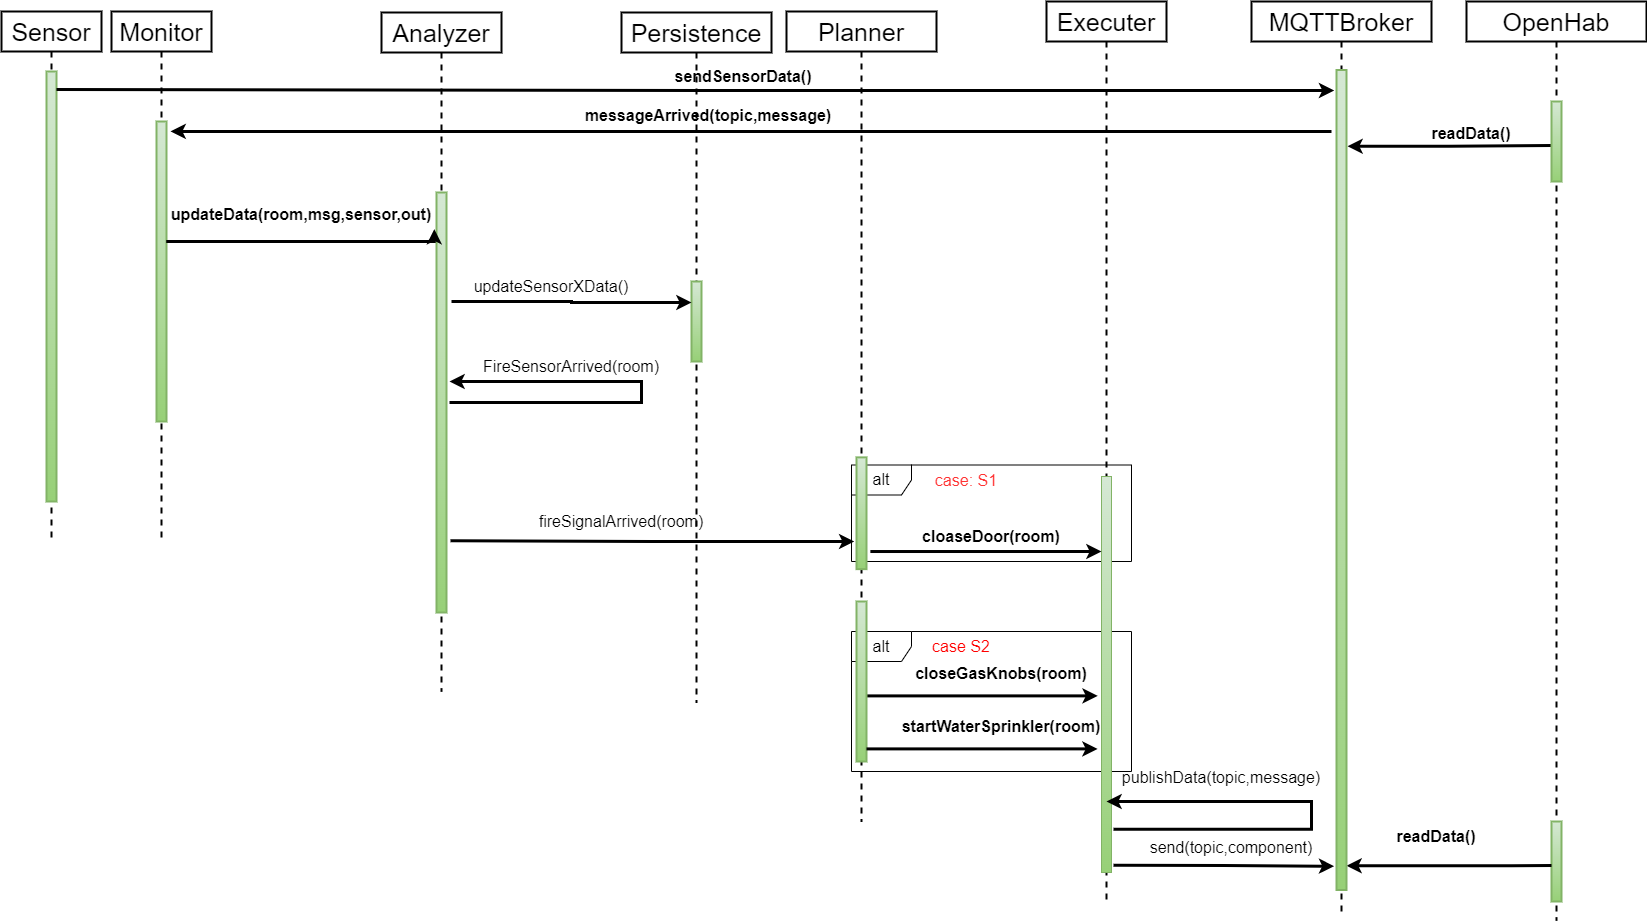

The diagram above was exported from draw.io. Its source (the exported page's mxGraphModel, read from the mxfile embedded in the PNG):
<mxGraphModel dx="1422" dy="697" grid="1" gridSize="10" guides="1" tooltips="1" connect="1" arrows="1" fold="1" page="1" pageScale="1" pageWidth="827" pageHeight="1169" math="0" shadow="0">
  <root>
    <mxCell id="DI1pDuy2vhT2tQpzgcXB-0" />
    <mxCell id="DI1pDuy2vhT2tQpzgcXB-1" parent="DI1pDuy2vhT2tQpzgcXB-0" />
    <mxCell id="DI1pDuy2vhT2tQpzgcXB-3" value="alt" style="shape=umlFrame;whiteSpace=wrap;html=1;fontSize=16;strokeColor=#000000;strokeWidth=1;" vertex="1" parent="DI1pDuy2vhT2tQpzgcXB-1">
      <mxGeometry x="870" y="650" width="280" height="140" as="geometry" />
    </mxCell>
    <mxCell id="DI1pDuy2vhT2tQpzgcXB-4" value="alt" style="shape=umlFrame;whiteSpace=wrap;html=1;fontSize=16;strokeColor=#000000;strokeWidth=1;" vertex="1" parent="DI1pDuy2vhT2tQpzgcXB-1">
      <mxGeometry x="870" y="483.5" width="280" height="96.5" as="geometry" />
    </mxCell>
    <mxCell id="DI1pDuy2vhT2tQpzgcXB-5" style="edgeStyle=orthogonalEdgeStyle;rounded=0;orthogonalLoop=1;jettySize=auto;html=1;fontSize=16;startArrow=none;startFill=0;endArrow=classic;endFill=1;strokeWidth=3;exitX=1.011;exitY=0.59;exitDx=0;exitDy=0;exitPerimeter=0;entryX=-0.376;entryY=0.554;entryDx=0;entryDy=0;entryPerimeter=0;" edge="1" parent="DI1pDuy2vhT2tQpzgcXB-1" source="DI1pDuy2vhT2tQpzgcXB-32" target="DI1pDuy2vhT2tQpzgcXB-37">
      <mxGeometry relative="1" as="geometry">
        <mxPoint x="955" y="712.7738095238094" as="sourcePoint" />
        <mxPoint x="1090" y="720" as="targetPoint" />
      </mxGeometry>
    </mxCell>
    <mxCell id="DI1pDuy2vhT2tQpzgcXB-6" value="Sensor" style="shape=umlLifeline;perimeter=lifelinePerimeter;whiteSpace=wrap;html=1;container=1;collapsible=0;recursiveResize=0;outlineConnect=0;fontSize=25;strokeWidth=2;" vertex="1" parent="DI1pDuy2vhT2tQpzgcXB-1">
      <mxGeometry x="20" y="30" width="100" height="530" as="geometry" />
    </mxCell>
    <mxCell id="DI1pDuy2vhT2tQpzgcXB-7" value="" style="html=1;points=[];perimeter=orthogonalPerimeter;fontSize=25;strokeWidth=2;fillColor=#d5e8d4;gradientColor=#97d077;strokeColor=#82b366;" vertex="1" parent="DI1pDuy2vhT2tQpzgcXB-6">
      <mxGeometry x="45" y="60" width="10" height="430" as="geometry" />
    </mxCell>
    <mxCell id="DI1pDuy2vhT2tQpzgcXB-8" value="Monitor" style="shape=umlLifeline;perimeter=lifelinePerimeter;whiteSpace=wrap;html=1;container=1;collapsible=0;recursiveResize=0;outlineConnect=0;fontSize=25;strokeWidth=2;strokeColor=#000000;" vertex="1" parent="DI1pDuy2vhT2tQpzgcXB-1">
      <mxGeometry x="130" y="30" width="100" height="530" as="geometry" />
    </mxCell>
    <mxCell id="DI1pDuy2vhT2tQpzgcXB-9" value="" style="html=1;points=[];perimeter=orthogonalPerimeter;fontSize=16;strokeColor=#82b366;strokeWidth=2;fillColor=#d5e8d4;gradientColor=#97d077;" vertex="1" parent="DI1pDuy2vhT2tQpzgcXB-8">
      <mxGeometry x="45" y="110" width="10" height="300" as="geometry" />
    </mxCell>
    <mxCell id="DI1pDuy2vhT2tQpzgcXB-10" value="Analyzer" style="shape=umlLifeline;perimeter=lifelinePerimeter;whiteSpace=wrap;html=1;container=1;collapsible=0;recursiveResize=0;outlineConnect=0;fontSize=25;strokeWidth=2;" vertex="1" parent="DI1pDuy2vhT2tQpzgcXB-1">
      <mxGeometry x="400" y="31" width="120" height="679" as="geometry" />
    </mxCell>
    <mxCell id="DI1pDuy2vhT2tQpzgcXB-11" value="" style="html=1;points=[];perimeter=orthogonalPerimeter;fontSize=16;strokeColor=#82b366;strokeWidth=2;fillColor=#d5e8d4;gradientColor=#97d077;" vertex="1" parent="DI1pDuy2vhT2tQpzgcXB-10">
      <mxGeometry x="55" y="180" width="10" height="420" as="geometry" />
    </mxCell>
    <mxCell id="DI1pDuy2vhT2tQpzgcXB-12" value="Persistence" style="shape=umlLifeline;perimeter=lifelinePerimeter;whiteSpace=wrap;html=1;container=0;collapsible=0;recursiveResize=0;outlineConnect=0;fontSize=25;strokeWidth=2;" vertex="1" parent="DI1pDuy2vhT2tQpzgcXB-1">
      <mxGeometry x="640" y="31" width="150" height="690" as="geometry" />
    </mxCell>
    <mxCell id="DI1pDuy2vhT2tQpzgcXB-13" value="Planner" style="shape=umlLifeline;perimeter=lifelinePerimeter;whiteSpace=wrap;html=1;container=0;collapsible=0;recursiveResize=0;outlineConnect=0;fontSize=25;strokeWidth=2;" vertex="1" parent="DI1pDuy2vhT2tQpzgcXB-1">
      <mxGeometry x="805" y="30" width="150" height="810" as="geometry" />
    </mxCell>
    <mxCell id="DI1pDuy2vhT2tQpzgcXB-14" value="Executer&lt;span style=&quot;color: rgba(0, 0, 0, 0); font-family: monospace; font-size: 0px; text-align: start;&quot;&gt;%3CmxGraphModel%3E%3Croot%3E%3CmxCell%20id%3D%220%22%2F%3E%3CmxCell%20id%3D%221%22%20parent%3D%220%22%2F%3E%3CmxCell%20id%3D%222%22%20value%3D%22Planner%22%20style%3D%22shape%3DumlLifeline%3Bperimeter%3DlifelinePerimeter%3BwhiteSpace%3Dwrap%3Bhtml%3D1%3Bcontainer%3D1%3Bcollapsible%3D0%3BrecursiveResize%3D0%3BoutlineConnect%3D0%3BfontSize%3D25%3BstrokeWidth%3D5%3B%22%20vertex%3D%221%22%20parent%3D%221%22%3E%3CmxGeometry%20x%3D%22620%22%20y%3D%2230%22%20width%3D%22120%22%20height%3D%22300%22%20as%3D%22geometry%22%2F%3E%3C%2FmxCell%3E%3C%2Froot%3E%3C%2FmxGraphModel%3E&lt;/span&gt;" style="shape=umlLifeline;perimeter=lifelinePerimeter;whiteSpace=wrap;html=1;container=1;collapsible=0;recursiveResize=0;outlineConnect=0;fontSize=25;strokeWidth=2;" vertex="1" parent="DI1pDuy2vhT2tQpzgcXB-1">
      <mxGeometry x="1065" y="20" width="120" height="900" as="geometry" />
    </mxCell>
    <mxCell id="DI1pDuy2vhT2tQpzgcXB-15" value="MQTTBroker" style="shape=umlLifeline;perimeter=lifelinePerimeter;whiteSpace=wrap;html=1;container=0;collapsible=0;recursiveResize=0;outlineConnect=0;fontSize=25;strokeWidth=2;" vertex="1" parent="DI1pDuy2vhT2tQpzgcXB-1">
      <mxGeometry x="1270" y="20" width="180" height="910" as="geometry" />
    </mxCell>
    <mxCell id="DI1pDuy2vhT2tQpzgcXB-16" value="OpenHab" style="shape=umlLifeline;perimeter=lifelinePerimeter;whiteSpace=wrap;html=1;container=1;collapsible=0;recursiveResize=0;outlineConnect=0;fontSize=25;strokeWidth=2;" vertex="1" parent="DI1pDuy2vhT2tQpzgcXB-1">
      <mxGeometry x="1485" y="20" width="180" height="919" as="geometry" />
    </mxCell>
    <mxCell id="DI1pDuy2vhT2tQpzgcXB-17" value="" style="html=1;points=[];perimeter=orthogonalPerimeter;fontSize=16;strokeColor=#82b366;strokeWidth=2;fillColor=#d5e8d4;gradientColor=#97d077;" vertex="1" parent="DI1pDuy2vhT2tQpzgcXB-16">
      <mxGeometry x="85" y="820" width="10" height="80" as="geometry" />
    </mxCell>
    <mxCell id="DI1pDuy2vhT2tQpzgcXB-18" style="edgeStyle=orthogonalEdgeStyle;rounded=0;orthogonalLoop=1;jettySize=auto;html=1;fontSize=16;startArrow=classic;startFill=1;endArrow=none;endFill=0;strokeWidth=3;exitX=1.1;exitY=0.093;exitDx=0;exitDy=0;exitPerimeter=0;" edge="1" parent="DI1pDuy2vhT2tQpzgcXB-16">
      <mxGeometry relative="1" as="geometry">
        <mxPoint x="-119.99999999999955" y="864.26" as="sourcePoint" />
        <mxPoint x="85" y="864" as="targetPoint" />
        <Array as="points">
          <mxPoint x="45" y="864" />
          <mxPoint x="45" y="864" />
        </Array>
      </mxGeometry>
    </mxCell>
    <mxCell id="DI1pDuy2vhT2tQpzgcXB-19" style="edgeStyle=orthogonalEdgeStyle;rounded=0;orthogonalLoop=1;jettySize=auto;html=1;fontSize=25;startArrow=classic;startFill=1;endArrow=none;endFill=0;strokeWidth=3;entryX=1;entryY=0.042;entryDx=0;entryDy=0;entryPerimeter=0;exitX=-0.233;exitY=0.025;exitDx=0;exitDy=0;exitPerimeter=0;" edge="1" parent="DI1pDuy2vhT2tQpzgcXB-1" source="DI1pDuy2vhT2tQpzgcXB-41" target="DI1pDuy2vhT2tQpzgcXB-7">
      <mxGeometry relative="1" as="geometry">
        <mxPoint x="1590" y="108" as="sourcePoint" />
      </mxGeometry>
    </mxCell>
    <mxCell id="DI1pDuy2vhT2tQpzgcXB-20" style="edgeStyle=orthogonalEdgeStyle;rounded=0;orthogonalLoop=1;jettySize=auto;html=1;fontSize=16;startArrow=classic;startFill=1;endArrow=none;endFill=0;strokeWidth=3;exitX=1.1;exitY=0.093;exitDx=0;exitDy=0;exitPerimeter=0;entryX=-0.019;entryY=0.549;entryDx=0;entryDy=0;entryPerimeter=0;" edge="1" parent="DI1pDuy2vhT2tQpzgcXB-1" source="DI1pDuy2vhT2tQpzgcXB-41" target="DI1pDuy2vhT2tQpzgcXB-47">
      <mxGeometry relative="1" as="geometry">
        <mxPoint x="1830" y="166" as="targetPoint" />
      </mxGeometry>
    </mxCell>
    <mxCell id="DI1pDuy2vhT2tQpzgcXB-21" value="&lt;b&gt;messageArrived(topic,message)&lt;/b&gt;" style="text;html=1;strokeColor=none;fillColor=none;align=center;verticalAlign=middle;whiteSpace=wrap;rounded=0;fontSize=16;" vertex="1" parent="DI1pDuy2vhT2tQpzgcXB-1">
      <mxGeometry x="697" y="119" width="60" height="30" as="geometry" />
    </mxCell>
    <mxCell id="DI1pDuy2vhT2tQpzgcXB-22" style="edgeStyle=orthogonalEdgeStyle;rounded=0;orthogonalLoop=1;jettySize=auto;html=1;fontSize=16;startArrow=classic;startFill=1;endArrow=none;endFill=0;strokeWidth=3;exitX=1.4;exitY=0.033;exitDx=0;exitDy=0;exitPerimeter=0;" edge="1" parent="DI1pDuy2vhT2tQpzgcXB-1" source="DI1pDuy2vhT2tQpzgcXB-9">
      <mxGeometry relative="1" as="geometry">
        <mxPoint x="1350" y="150" as="targetPoint" />
      </mxGeometry>
    </mxCell>
    <mxCell id="DI1pDuy2vhT2tQpzgcXB-23" style="edgeStyle=orthogonalEdgeStyle;rounded=0;orthogonalLoop=1;jettySize=auto;html=1;fontSize=16;startArrow=classic;startFill=1;endArrow=none;endFill=0;strokeWidth=3;entryX=0.971;entryY=0.4;entryDx=0;entryDy=0;entryPerimeter=0;exitX=-0.217;exitY=0.087;exitDx=0;exitDy=0;exitPerimeter=0;" edge="1" parent="DI1pDuy2vhT2tQpzgcXB-1" source="DI1pDuy2vhT2tQpzgcXB-11" target="DI1pDuy2vhT2tQpzgcXB-9">
      <mxGeometry relative="1" as="geometry">
        <mxPoint x="450" y="260" as="sourcePoint" />
        <Array as="points">
          <mxPoint x="453" y="260" />
        </Array>
      </mxGeometry>
    </mxCell>
    <mxCell id="DI1pDuy2vhT2tQpzgcXB-24" value="&lt;b&gt;updateData(room,msg,sensor,out)&lt;/b&gt;" style="text;html=1;strokeColor=none;fillColor=none;align=center;verticalAlign=middle;whiteSpace=wrap;rounded=0;fontSize=16;" vertex="1" parent="DI1pDuy2vhT2tQpzgcXB-1">
      <mxGeometry x="290" y="218" width="60" height="30" as="geometry" />
    </mxCell>
    <mxCell id="DI1pDuy2vhT2tQpzgcXB-25" value="&lt;b&gt;sendSensorData()&lt;/b&gt;" style="text;html=1;strokeColor=none;fillColor=none;align=center;verticalAlign=middle;whiteSpace=wrap;rounded=0;fontSize=16;" vertex="1" parent="DI1pDuy2vhT2tQpzgcXB-1">
      <mxGeometry x="732" y="80" width="60" height="30" as="geometry" />
    </mxCell>
    <mxCell id="DI1pDuy2vhT2tQpzgcXB-27" style="edgeStyle=orthogonalEdgeStyle;rounded=0;orthogonalLoop=1;jettySize=auto;html=1;fontSize=16;startArrow=classic;startFill=1;endArrow=none;endFill=0;strokeWidth=3;" edge="1" parent="DI1pDuy2vhT2tQpzgcXB-1">
      <mxGeometry relative="1" as="geometry">
        <mxPoint x="468" y="400" as="sourcePoint" />
        <mxPoint x="470" y="421" as="targetPoint" />
        <Array as="points">
          <mxPoint x="660" y="400" />
          <mxPoint x="660" y="421" />
          <mxPoint x="468" y="421" />
        </Array>
      </mxGeometry>
    </mxCell>
    <mxCell id="DI1pDuy2vhT2tQpzgcXB-28" value="" style="html=1;points=[];perimeter=orthogonalPerimeter;fontSize=16;strokeColor=#82b366;strokeWidth=2;fillColor=#d5e8d4;gradientColor=#97d077;" vertex="1" parent="DI1pDuy2vhT2tQpzgcXB-1">
      <mxGeometry x="710" y="300" width="10" height="80" as="geometry" />
    </mxCell>
    <mxCell id="DI1pDuy2vhT2tQpzgcXB-29" style="edgeStyle=orthogonalEdgeStyle;rounded=0;orthogonalLoop=1;jettySize=auto;html=1;fontSize=16;startArrow=classic;startFill=1;endArrow=none;endFill=0;strokeWidth=3;exitX=0;exitY=0.263;exitDx=0;exitDy=0;exitPerimeter=0;" edge="1" parent="DI1pDuy2vhT2tQpzgcXB-1" source="DI1pDuy2vhT2tQpzgcXB-28">
      <mxGeometry relative="1" as="geometry">
        <mxPoint x="680" y="320" as="sourcePoint" />
        <mxPoint x="470" y="320" as="targetPoint" />
      </mxGeometry>
    </mxCell>
    <mxCell id="DI1pDuy2vhT2tQpzgcXB-30" value="updateSensorXData()" style="text;html=1;strokeColor=none;fillColor=none;align=center;verticalAlign=middle;whiteSpace=wrap;rounded=0;fontSize=16;" vertex="1" parent="DI1pDuy2vhT2tQpzgcXB-1">
      <mxGeometry x="500" y="290" width="140" height="30" as="geometry" />
    </mxCell>
    <mxCell id="DI1pDuy2vhT2tQpzgcXB-31" value="FireSensorArrived(room)" style="text;html=1;strokeColor=none;fillColor=none;align=center;verticalAlign=middle;whiteSpace=wrap;rounded=0;fontSize=16;" vertex="1" parent="DI1pDuy2vhT2tQpzgcXB-1">
      <mxGeometry x="520" y="370" width="140" height="30" as="geometry" />
    </mxCell>
    <mxCell id="DI1pDuy2vhT2tQpzgcXB-32" value="" style="html=1;points=[[1,0.91,0,0,0]];perimeter=orthogonalPerimeter;fontSize=16;strokeColor=#82b366;strokeWidth=2;fillColor=#d5e8d4;gradientColor=#97d077;" vertex="1" parent="DI1pDuy2vhT2tQpzgcXB-1">
      <mxGeometry x="875" y="620" width="10" height="160" as="geometry" />
    </mxCell>
    <mxCell id="DI1pDuy2vhT2tQpzgcXB-33" style="edgeStyle=orthogonalEdgeStyle;rounded=0;orthogonalLoop=1;jettySize=auto;html=1;fontSize=16;startArrow=classic;startFill=1;endArrow=none;endFill=0;strokeWidth=3;exitX=-0.221;exitY=0.753;exitDx=0;exitDy=0;exitPerimeter=0;entryX=1.4;entryY=0.829;entryDx=0;entryDy=0;entryPerimeter=0;" edge="1" parent="DI1pDuy2vhT2tQpzgcXB-1" source="DI1pDuy2vhT2tQpzgcXB-48" target="DI1pDuy2vhT2tQpzgcXB-11">
      <mxGeometry relative="1" as="geometry">
        <mxPoint x="945" y="640" as="sourcePoint" />
        <mxPoint x="460" y="560" as="targetPoint" />
      </mxGeometry>
    </mxCell>
    <mxCell id="DI1pDuy2vhT2tQpzgcXB-34" value="fireSignalArrived(room)" style="text;html=1;strokeColor=none;fillColor=none;align=center;verticalAlign=middle;whiteSpace=wrap;rounded=0;fontSize=16;" vertex="1" parent="DI1pDuy2vhT2tQpzgcXB-1">
      <mxGeometry x="570" y="525" width="140" height="30" as="geometry" />
    </mxCell>
    <mxCell id="DI1pDuy2vhT2tQpzgcXB-35" value="&lt;font color=&quot;#ff3333&quot;&gt;case: S1&lt;/font&gt;" style="text;html=1;strokeColor=none;fillColor=none;align=center;verticalAlign=middle;whiteSpace=wrap;rounded=0;fontSize=16;" vertex="1" parent="DI1pDuy2vhT2tQpzgcXB-1">
      <mxGeometry x="940" y="483.5" width="90" height="30" as="geometry" />
    </mxCell>
    <mxCell id="DI1pDuy2vhT2tQpzgcXB-36" style="edgeStyle=orthogonalEdgeStyle;rounded=0;orthogonalLoop=1;jettySize=auto;html=1;fontSize=16;startArrow=none;startFill=0;endArrow=classic;endFill=1;strokeWidth=3;exitX=1.195;exitY=0.982;exitDx=0;exitDy=0;exitPerimeter=0;entryX=-0.233;entryY=0.971;entryDx=0;entryDy=0;entryPerimeter=0;" edge="1" parent="DI1pDuy2vhT2tQpzgcXB-1" source="DI1pDuy2vhT2tQpzgcXB-37" target="DI1pDuy2vhT2tQpzgcXB-41">
      <mxGeometry relative="1" as="geometry">
        <mxPoint x="1590" y="883" as="targetPoint" />
      </mxGeometry>
    </mxCell>
    <mxCell id="DI1pDuy2vhT2tQpzgcXB-37" value="" style="html=1;points=[];perimeter=orthogonalPerimeter;fontSize=16;strokeColor=#82b366;strokeWidth=1;fillColor=#d5e8d4;gradientColor=#97d077;" vertex="1" parent="DI1pDuy2vhT2tQpzgcXB-1">
      <mxGeometry x="1120" y="495" width="10" height="396" as="geometry" />
    </mxCell>
    <mxCell id="DI1pDuy2vhT2tQpzgcXB-38" value="&lt;font color=&quot;#ff0000&quot;&gt;case S2&lt;/font&gt;" style="text;html=1;strokeColor=none;fillColor=none;align=center;verticalAlign=middle;whiteSpace=wrap;rounded=0;fontSize=16;" vertex="1" parent="DI1pDuy2vhT2tQpzgcXB-1">
      <mxGeometry x="910" y="650" width="140" height="30" as="geometry" />
    </mxCell>
    <mxCell id="DI1pDuy2vhT2tQpzgcXB-39" value="&lt;b&gt;closeGasKnobs(room)&lt;/b&gt;" style="text;html=1;strokeColor=none;fillColor=none;align=center;verticalAlign=middle;whiteSpace=wrap;rounded=0;fontSize=16;" vertex="1" parent="DI1pDuy2vhT2tQpzgcXB-1">
      <mxGeometry x="990" y="677" width="60" height="30" as="geometry" />
    </mxCell>
    <mxCell id="DI1pDuy2vhT2tQpzgcXB-40" style="edgeStyle=orthogonalEdgeStyle;rounded=0;orthogonalLoop=1;jettySize=auto;html=1;fontSize=16;startArrow=none;startFill=0;endArrow=classic;endFill=1;strokeWidth=3;exitX=1.195;exitY=0.891;exitDx=0;exitDy=0;exitPerimeter=0;" edge="1" parent="DI1pDuy2vhT2tQpzgcXB-1" source="DI1pDuy2vhT2tQpzgcXB-37" target="DI1pDuy2vhT2tQpzgcXB-14">
      <mxGeometry relative="1" as="geometry">
        <mxPoint x="1325" y="795.0000000000002" as="sourcePoint" />
        <mxPoint x="1324" y="820" as="targetPoint" />
        <Array as="points">
          <mxPoint x="1330" y="848" />
          <mxPoint x="1330" y="820" />
        </Array>
      </mxGeometry>
    </mxCell>
    <mxCell id="DI1pDuy2vhT2tQpzgcXB-41" value="" style="html=1;points=[];perimeter=orthogonalPerimeter;fontSize=25;strokeWidth=2;fillColor=#d5e8d4;gradientColor=#97d077;strokeColor=#82b366;" vertex="1" parent="DI1pDuy2vhT2tQpzgcXB-1">
      <mxGeometry x="1355" y="88.5" width="10" height="820" as="geometry" />
    </mxCell>
    <mxCell id="DI1pDuy2vhT2tQpzgcXB-42" value="publishData(topic,message)" style="text;html=1;strokeColor=none;fillColor=none;align=center;verticalAlign=middle;whiteSpace=wrap;rounded=0;fontSize=16;" vertex="1" parent="DI1pDuy2vhT2tQpzgcXB-1">
      <mxGeometry x="1170" y="781" width="140" height="30" as="geometry" />
    </mxCell>
    <mxCell id="DI1pDuy2vhT2tQpzgcXB-43" value="&lt;b&gt;readData()&lt;/b&gt;" style="text;html=1;strokeColor=none;fillColor=none;align=center;verticalAlign=middle;whiteSpace=wrap;rounded=0;fontSize=16;" vertex="1" parent="DI1pDuy2vhT2tQpzgcXB-1">
      <mxGeometry x="1460" y="137" width="60" height="30" as="geometry" />
    </mxCell>
    <mxCell id="DI1pDuy2vhT2tQpzgcXB-44" value="send(topic,component)" style="text;html=1;strokeColor=none;fillColor=none;align=center;verticalAlign=middle;whiteSpace=wrap;rounded=0;fontSize=16;" vertex="1" parent="DI1pDuy2vhT2tQpzgcXB-1">
      <mxGeometry x="1180" y="851" width="140" height="30" as="geometry" />
    </mxCell>
    <mxCell id="DI1pDuy2vhT2tQpzgcXB-45" value="&lt;b&gt;readData()&lt;/b&gt;" style="text;html=1;strokeColor=none;fillColor=none;align=center;verticalAlign=middle;whiteSpace=wrap;rounded=0;fontSize=16;" vertex="1" parent="DI1pDuy2vhT2tQpzgcXB-1">
      <mxGeometry x="1425" y="840" width="60" height="30" as="geometry" />
    </mxCell>
    <mxCell id="DI1pDuy2vhT2tQpzgcXB-46" value="&lt;b&gt;cloaseDoor(room)&lt;/b&gt;" style="text;html=1;strokeColor=none;fillColor=none;align=center;verticalAlign=middle;whiteSpace=wrap;rounded=0;fontSize=16;" vertex="1" parent="DI1pDuy2vhT2tQpzgcXB-1">
      <mxGeometry x="980" y="540" width="60" height="30" as="geometry" />
    </mxCell>
    <mxCell id="DI1pDuy2vhT2tQpzgcXB-47" value="" style="html=1;points=[];perimeter=orthogonalPerimeter;fontSize=16;strokeColor=#82b366;strokeWidth=2;fillColor=#d5e8d4;gradientColor=#97d077;" vertex="1" parent="DI1pDuy2vhT2tQpzgcXB-1">
      <mxGeometry x="1570" y="120" width="10" height="80" as="geometry" />
    </mxCell>
    <mxCell id="DI1pDuy2vhT2tQpzgcXB-48" value="" style="html=1;points=[[1,0.91,0,0,0]];perimeter=orthogonalPerimeter;fontSize=16;strokeColor=#82b366;strokeWidth=2;fillColor=#d5e8d4;gradientColor=#97d077;" vertex="1" parent="DI1pDuy2vhT2tQpzgcXB-1">
      <mxGeometry x="875" y="475.88" width="10" height="111.75" as="geometry" />
    </mxCell>
    <mxCell id="DI1pDuy2vhT2tQpzgcXB-55" style="edgeStyle=orthogonalEdgeStyle;rounded=0;orthogonalLoop=1;jettySize=auto;html=1;fontSize=16;startArrow=none;startFill=0;endArrow=classic;endFill=1;strokeWidth=3;exitX=1.011;exitY=0.59;exitDx=0;exitDy=0;exitPerimeter=0;entryX=-0.376;entryY=0.554;entryDx=0;entryDy=0;entryPerimeter=0;" edge="1" parent="DI1pDuy2vhT2tQpzgcXB-1">
      <mxGeometry relative="1" as="geometry">
        <mxPoint x="884.9999999999999" y="767.4000000000001" as="sourcePoint" />
        <mxPoint x="1116.13" y="767.384" as="targetPoint" />
      </mxGeometry>
    </mxCell>
    <mxCell id="DI1pDuy2vhT2tQpzgcXB-56" value="&lt;b&gt;startWaterSprinkler(room)&lt;/b&gt;" style="text;html=1;strokeColor=none;fillColor=none;align=center;verticalAlign=middle;whiteSpace=wrap;rounded=0;fontSize=16;" vertex="1" parent="DI1pDuy2vhT2tQpzgcXB-1">
      <mxGeometry x="989.89" y="730" width="60" height="30" as="geometry" />
    </mxCell>
    <mxCell id="DI1pDuy2vhT2tQpzgcXB-58" style="edgeStyle=orthogonalEdgeStyle;rounded=0;orthogonalLoop=1;jettySize=auto;html=1;fontSize=16;startArrow=none;startFill=0;endArrow=classic;endFill=1;strokeWidth=3;exitX=1.011;exitY=0.59;exitDx=0;exitDy=0;exitPerimeter=0;entryX=-0.376;entryY=0.554;entryDx=0;entryDy=0;entryPerimeter=0;" edge="1" parent="DI1pDuy2vhT2tQpzgcXB-1">
      <mxGeometry relative="1" as="geometry">
        <mxPoint x="888.8700000000001" y="570.0199999999999" as="sourcePoint" />
        <mxPoint x="1120.0000000000002" y="570.004" as="targetPoint" />
      </mxGeometry>
    </mxCell>
  </root>
</mxGraphModel>